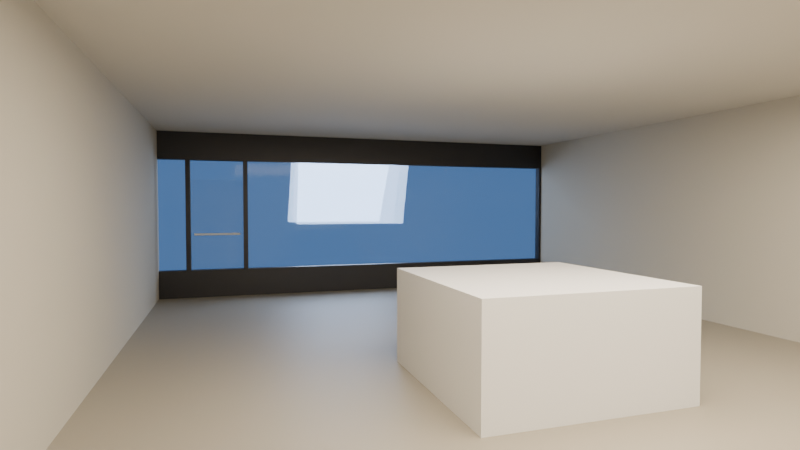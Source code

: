 # Source: urban-laundromat.blend  (saved by Blender 5.2.45; exported with 4.5.12 LTS)
import bpy
from mathutils import Matrix  # noqa: F401  (used for matrix-valued properties, if any)

bpy.ops.wm.read_factory_settings(use_empty=True)
scene = bpy.context.scene
scene.name = 'Scene'

# ---- collections
col_collection = bpy.data.collections.new('Collection'); scene.collection.children.link(col_collection)

# ---- materials (node trees are filled in below, after node groups)
mat_material = bpy.data.materials.new('Material')
mat_material.alpha_threshold = 0.0
mat_material.use_backface_culling_lightprobe_volume = False
mat_material.roughness = 0.5
mat_material.line_color = (0.0, 0.0, 0.0, 1.0)
mat_floorworn_material = bpy.data.materials.new('FloorWorn_Material')
mat_ceilingpaint_material = bpy.data.materials.new('CeilingPaint_Material')
mat_wallpaint_material = bpy.data.materials.new('WallPaint_Material')
mat_framemetal_material = bpy.data.materials.new('FrameMetal_Material')
mat_glassstorefront_material = bpy.data.materials.new('GlassStorefront_Material')
mat_dusksky_material = bpy.data.materials.new('DuskSky_Material')
mat_concrete_material = bpy.data.materials.new('Concrete_Material')

# ---- material node trees
mat_material.use_nodes = True; mat_material.node_tree.nodes.clear()
_N = mat_material.node_tree.nodes; _L = mat_material.node_tree.links
n0 = _N.new('ShaderNodeOutputMaterial'); n0.name = 'Material Output'; n0.location = (200, 100)
n1 = _N.new('ShaderNodeBsdfPrincipled'); n1.name = 'Principled BSDF'; n1.location = (-200, 100)
n1.inputs[10].default_value = 0.005
_L.new(n1.outputs[0], n0.inputs[0])
n0.is_active_output = True
mat_floorworn_material.use_nodes = True; mat_floorworn_material.node_tree.nodes.clear()
_N = mat_floorworn_material.node_tree.nodes; _L = mat_floorworn_material.node_tree.links
n0 = _N.new('ShaderNodeBsdfPrincipled'); n0.name = 'Principled BSDF'; n0.location = (-200, 100)
n0.inputs[0].default_value = (0.34, 0.31, 0.25, 1.0)
n0.inputs[2].default_value = 0.55
n0.inputs[10].default_value = 0.005
n1 = _N.new('ShaderNodeOutputMaterial'); n1.name = 'Material Output'; n1.location = (200, 100)
_L.new(n0.outputs[0], n1.inputs[0])
n1.is_active_output = True
mat_ceilingpaint_material.use_nodes = True; mat_ceilingpaint_material.node_tree.nodes.clear()
_N = mat_ceilingpaint_material.node_tree.nodes; _L = mat_ceilingpaint_material.node_tree.links
n0 = _N.new('ShaderNodeBsdfPrincipled'); n0.name = 'Principled BSDF'; n0.location = (-200, 100)
n0.inputs[0].default_value = (0.62, 0.6, 0.55, 1.0)
n0.inputs[2].default_value = 0.9
n0.inputs[10].default_value = 0.005
n1 = _N.new('ShaderNodeOutputMaterial'); n1.name = 'Material Output'; n1.location = (200, 100)
_L.new(n0.outputs[0], n1.inputs[0])
n1.is_active_output = True
mat_wallpaint_material.use_nodes = True; mat_wallpaint_material.node_tree.nodes.clear()
_N = mat_wallpaint_material.node_tree.nodes; _L = mat_wallpaint_material.node_tree.links
n0 = _N.new('ShaderNodeBsdfPrincipled'); n0.name = 'Principled BSDF'; n0.location = (-200, 100)
n0.inputs[0].default_value = (0.55, 0.52, 0.44, 1.0)
n0.inputs[2].default_value = 0.8
n0.inputs[10].default_value = 0.005
n1 = _N.new('ShaderNodeOutputMaterial'); n1.name = 'Material Output'; n1.location = (200, 100)
_L.new(n0.outputs[0], n1.inputs[0])
n1.is_active_output = True
mat_framemetal_material.use_nodes = True; mat_framemetal_material.node_tree.nodes.clear()
_N = mat_framemetal_material.node_tree.nodes; _L = mat_framemetal_material.node_tree.links
n0 = _N.new('ShaderNodeBsdfPrincipled'); n0.name = 'Principled BSDF'; n0.location = (-200, 100)
n0.inputs[0].default_value = (0.05, 0.05, 0.055, 1.0)
n0.inputs[1].default_value = 0.7
n0.inputs[2].default_value = 0.4
n0.inputs[10].default_value = 0.005
n1 = _N.new('ShaderNodeOutputMaterial'); n1.name = 'Material Output'; n1.location = (200, 100)
_L.new(n0.outputs[0], n1.inputs[0])
n1.is_active_output = True
mat_glassstorefront_material.use_nodes = True; mat_glassstorefront_material.node_tree.nodes.clear()
_N = mat_glassstorefront_material.node_tree.nodes; _L = mat_glassstorefront_material.node_tree.links
n0 = _N.new('ShaderNodeBsdfPrincipled'); n0.name = 'Principled BSDF'; n0.location = (-200, 100)
n0.inputs[0].default_value = (0.6, 0.7, 0.75, 1.0)
n0.inputs[2].default_value = 0.06
n0.inputs[3].default_value = 1.45
n0.inputs[4].default_value = 0.22
n0.inputs[10].default_value = 0.005
n0.inputs[18].default_value = 0.92
n1 = _N.new('ShaderNodeOutputMaterial'); n1.name = 'Material Output'; n1.location = (200, 100)
_L.new(n0.outputs[0], n1.inputs[0])
n1.is_active_output = True
mat_dusksky_material.use_nodes = True; mat_dusksky_material.node_tree.nodes.clear()
_N = mat_dusksky_material.node_tree.nodes; _L = mat_dusksky_material.node_tree.links
n0 = _N.new('ShaderNodeBsdfPrincipled'); n0.name = 'Principled BSDF'; n0.location = (-200, 100)
n0.inputs[0].default_value = (0.015, 0.02, 0.04, 1.0)
n0.inputs[2].default_value = 1.0
n0.inputs[10].default_value = 0.005
n0.inputs[27].default_value = (0.05, 0.12, 0.28, 1.0)
n0.inputs[28].default_value = 1.5
n1 = _N.new('ShaderNodeOutputMaterial'); n1.name = 'Material Output'; n1.location = (200, 100)
_L.new(n0.outputs[0], n1.inputs[0])
n1.is_active_output = True
mat_concrete_material.use_nodes = True; mat_concrete_material.node_tree.nodes.clear()
_N = mat_concrete_material.node_tree.nodes; _L = mat_concrete_material.node_tree.links
n0 = _N.new('ShaderNodeBsdfPrincipled'); n0.name = 'Principled BSDF'; n0.location = (-200, 100)
n0.inputs[0].default_value = (0.18, 0.18, 0.19, 1.0)
n0.inputs[2].default_value = 0.9
n0.inputs[10].default_value = 0.005
n1 = _N.new('ShaderNodeOutputMaterial'); n1.name = 'Material Output'; n1.location = (200, 100)
_L.new(n0.outputs[0], n1.inputs[0])
n1.is_active_output = True

# ---- world
world_world = bpy.data.worlds.new('World'); scene.world = world_world
world_world.use_nodes = True; world_world.node_tree.nodes.clear()
_N = world_world.node_tree.nodes; _L = world_world.node_tree.links
n0 = _N.new('ShaderNodeOutputWorld'); n0.name = 'World Output'; n0.location = (200, 100)
n1 = _N.new('ShaderNodeBackground'); n1.name = 'Background'; n1.location = (-200, 100)
n1.inputs[0].default_value = (0.05088, 0.05088, 0.05088, 1.0)
_L.new(n1.outputs[0], n0.inputs[0])
n0.is_active_output = True
world_world.color = (0.05088, 0.05088, 0.05088)
world_world.sun_shadow_jitter_overblur = 0.0

# ---- cameras
cam_camera = bpy.data.cameras.new('Camera')
cam_camera.clip_end = 100.0
cam_camera.ortho_scale = 7.314
cam_herocamera_camera = bpy.data.cameras.new('HeroCamera_Camera')
cam_herocamera_camera.lens = 24.0

# ---- lights
light_light = bpy.data.lights.new('Light', 'POINT')
light_light.energy = 1000.0
light_light.shadow_soft_size = 0.1
light_lightwarm_light = bpy.data.lights.new('LightWarm_Light', 'AREA')
light_lightwarm_light.color = (1.0, 0.86, 0.68)
light_lightwarm_light.energy = 500.0
light_lightwarm_light.size = 5.0
light_lightcool_light = bpy.data.lights.new('LightCool_Light', 'AREA')
light_lightcool_light.color = (0.55, 0.7, 1.0)
light_lightcool_light.energy = 250.0
light_lightcool_light.size = 2.5

# ---- meshes
me_cube = bpy.data.meshes.new('Cube')
me_cube.from_pydata([(1.0, 1.0, 1.0), (1.0, 1.0, -1.0), (1.0, -1.0, 1.0), (1.0, -1.0, -1.0), (-1.0, 1.0, 1.0), (-1.0, 1.0, -1.0), (-1.0, -1.0, 1.0), (-1.0, -1.0, -1.0)], [], [(0, 4, 6, 2), (3, 2, 6, 7), (7, 6, 4, 5), (5, 1, 3, 7), (1, 0, 2, 3), (5, 4, 0, 1)])
_uv = me_cube.uv_layers.new(name='UVMap')
_uv.uv.foreach_set('vector', [0.625, 0.5, 0.875, 0.5, 0.875, 0.75, 0.625, 0.75, 0.375, 0.75, 0.625, 0.75, 0.625, 1.0, 0.375, 1.0, 0.375, 0.0, 0.625, 0.0, 0.625, 0.25, 0.375, 0.25, 0.125, 0.5, 0.375, 0.5, 0.375, 0.75, 0.125, 0.75, 0.375, 0.5, 0.625, 0.5, 0.625, 0.75, 0.375, 0.75, 0.375, 0.25, 0.625, 0.25, 0.625, 0.5, 0.375, 0.5])
me_cube.materials.append(mat_material)
me_cube.use_mirror_vertex_groups = False
me_cube.update()
me_roomfloor_mesh = bpy.data.meshes.new('RoomFloor_Mesh')
me_roomfloor_mesh.from_pydata([(-1.0, -1.0, 0.0), (1.0, -1.0, 0.0), (1.0, 1.0, 0.0), (-1.0, 1.0, 0.0)], [], [(0, 1, 2, 3)])
me_roomfloor_mesh.materials.append(mat_floorworn_material)
me_roomfloor_mesh.update()
me_roomceiling_mesh = bpy.data.meshes.new('RoomCeiling_Mesh')
me_roomceiling_mesh.from_pydata([(-1.0, -1.0, 0.0), (1.0, -1.0, 0.0), (1.0, 1.0, 0.0), (-1.0, 1.0, 0.0)], [], [(0, 1, 2, 3)])
me_roomceiling_mesh.materials.append(mat_ceilingpaint_material)
me_roomceiling_mesh.update()
me_roombackwall_mesh = bpy.data.meshes.new('RoomBackWall_Mesh')
me_roombackwall_mesh.from_pydata([(-1.0, -1.0, -1.0), (1.0, -1.0, -1.0), (1.0, 1.0, -1.0), (-1.0, 1.0, -1.0), (-1.0, -1.0, 1.0), (1.0, -1.0, 1.0), (1.0, 1.0, 1.0), (-1.0, 1.0, 1.0)], [], [(0, 3, 2, 1), (4, 5, 6, 7), (0, 1, 5, 4), (1, 2, 6, 5), (2, 3, 7, 6), (3, 0, 4, 7)])
me_roombackwall_mesh.materials.append(mat_wallpaint_material)
me_roombackwall_mesh.update()
me_roomleftwall_mesh = bpy.data.meshes.new('RoomLeftWall_Mesh')
me_roomleftwall_mesh.from_pydata([(-1.0, -1.0, -1.0), (1.0, -1.0, -1.0), (1.0, 1.0, -1.0), (-1.0, 1.0, -1.0), (-1.0, -1.0, 1.0), (1.0, -1.0, 1.0), (1.0, 1.0, 1.0), (-1.0, 1.0, 1.0)], [], [(0, 3, 2, 1), (4, 5, 6, 7), (0, 1, 5, 4), (1, 2, 6, 5), (2, 3, 7, 6), (3, 0, 4, 7)])
me_roomleftwall_mesh.materials.append(mat_wallpaint_material)
me_roomleftwall_mesh.update()
me_roomrightwall_mesh = bpy.data.meshes.new('RoomRightWall_Mesh')
me_roomrightwall_mesh.from_pydata([(-1.0, -1.0, -1.0), (1.0, -1.0, -1.0), (1.0, 1.0, -1.0), (-1.0, 1.0, -1.0), (-1.0, -1.0, 1.0), (1.0, -1.0, 1.0), (1.0, 1.0, 1.0), (-1.0, 1.0, 1.0)], [], [(0, 3, 2, 1), (4, 5, 6, 7), (0, 1, 5, 4), (1, 2, 6, 5), (2, 3, 7, 6), (3, 0, 4, 7)])
me_roomrightwall_mesh.materials.append(mat_wallpaint_material)
me_roomrightwall_mesh.update()
me_storefrontframetop_mesh = bpy.data.meshes.new('StorefrontFrameTop_Mesh')
me_storefrontframetop_mesh.from_pydata([(-1.0, -1.0, -1.0), (1.0, -1.0, -1.0), (1.0, 1.0, -1.0), (-1.0, 1.0, -1.0), (-1.0, -1.0, 1.0), (1.0, -1.0, 1.0), (1.0, 1.0, 1.0), (-1.0, 1.0, 1.0)], [], [(0, 3, 2, 1), (4, 5, 6, 7), (0, 1, 5, 4), (1, 2, 6, 5), (2, 3, 7, 6), (3, 0, 4, 7)])
me_storefrontframetop_mesh.materials.append(mat_framemetal_material)
me_storefrontframetop_mesh.update()
me_storefrontframebottom_mesh = bpy.data.meshes.new('StorefrontFrameBottom_Mesh')
me_storefrontframebottom_mesh.from_pydata([(-1.0, -1.0, -1.0), (1.0, -1.0, -1.0), (1.0, 1.0, -1.0), (-1.0, 1.0, -1.0), (-1.0, -1.0, 1.0), (1.0, -1.0, 1.0), (1.0, 1.0, 1.0), (-1.0, 1.0, 1.0)], [], [(0, 3, 2, 1), (4, 5, 6, 7), (0, 1, 5, 4), (1, 2, 6, 5), (2, 3, 7, 6), (3, 0, 4, 7)])
me_storefrontframebottom_mesh.materials.append(mat_framemetal_material)
me_storefrontframebottom_mesh.update()
me_storefrontmullions_mesh = bpy.data.meshes.new('StorefrontMullions_Mesh')
me_storefrontmullions_mesh.from_pydata([(-1.0, -1.0, -1.0), (1.0, -1.0, -1.0), (1.0, 1.0, -1.0), (-1.0, 1.0, -1.0), (-1.0, -1.0, 1.0), (1.0, -1.0, 1.0), (1.0, 1.0, 1.0), (-1.0, 1.0, 1.0)], [], [(0, 3, 2, 1), (4, 5, 6, 7), (0, 1, 5, 4), (1, 2, 6, 5), (2, 3, 7, 6), (3, 0, 4, 7)])
me_storefrontmullions_mesh.materials.append(mat_framemetal_material)
me_storefrontmullions_mesh.update()
me_storefrontglass_mesh = bpy.data.meshes.new('StorefrontGlass_Mesh')
me_storefrontglass_mesh.from_pydata([(-1.0, -1.0, -1.0), (1.0, -1.0, -1.0), (1.0, 1.0, -1.0), (-1.0, 1.0, -1.0), (-1.0, -1.0, 1.0), (1.0, -1.0, 1.0), (1.0, 1.0, 1.0), (-1.0, 1.0, 1.0)], [], [(0, 3, 2, 1), (4, 5, 6, 7), (0, 1, 5, 4), (1, 2, 6, 5), (2, 3, 7, 6), (3, 0, 4, 7)])
me_storefrontglass_mesh.materials.append(mat_glassstorefront_material)
me_storefrontglass_mesh.update()
me_doorglass_mesh = bpy.data.meshes.new('DoorGlass_Mesh')
me_doorglass_mesh.from_pydata([(-1.0, -1.0, -1.0), (1.0, -1.0, -1.0), (1.0, 1.0, -1.0), (-1.0, 1.0, -1.0), (-1.0, -1.0, 1.0), (1.0, -1.0, 1.0), (1.0, 1.0, 1.0), (-1.0, 1.0, 1.0)], [], [(0, 3, 2, 1), (4, 5, 6, 7), (0, 1, 5, 4), (1, 2, 6, 5), (2, 3, 7, 6), (3, 0, 4, 7)])
me_doorglass_mesh.materials.append(mat_glassstorefront_material)
me_doorglass_mesh.update()
me_doorframeleft_mesh = bpy.data.meshes.new('DoorFrameLeft_Mesh')
me_doorframeleft_mesh.from_pydata([(-1.0, -1.0, -1.0), (1.0, -1.0, -1.0), (1.0, 1.0, -1.0), (-1.0, 1.0, -1.0), (-1.0, -1.0, 1.0), (1.0, -1.0, 1.0), (1.0, 1.0, 1.0), (-1.0, 1.0, 1.0)], [], [(0, 3, 2, 1), (4, 5, 6, 7), (0, 1, 5, 4), (1, 2, 6, 5), (2, 3, 7, 6), (3, 0, 4, 7)])
me_doorframeleft_mesh.materials.append(mat_framemetal_material)
me_doorframeleft_mesh.update()
me_doorframeright_mesh = bpy.data.meshes.new('DoorFrameRight_Mesh')
me_doorframeright_mesh.from_pydata([(-1.0, -1.0, -1.0), (1.0, -1.0, -1.0), (1.0, 1.0, -1.0), (-1.0, 1.0, -1.0), (-1.0, -1.0, 1.0), (1.0, -1.0, 1.0), (1.0, 1.0, 1.0), (-1.0, 1.0, 1.0)], [], [(0, 3, 2, 1), (4, 5, 6, 7), (0, 1, 5, 4), (1, 2, 6, 5), (2, 3, 7, 6), (3, 0, 4, 7)])
me_doorframeright_mesh.materials.append(mat_framemetal_material)
me_doorframeright_mesh.update()
me_doorheader_mesh = bpy.data.meshes.new('DoorHeader_Mesh')
me_doorheader_mesh.from_pydata([(-1.0, -1.0, -1.0), (1.0, -1.0, -1.0), (1.0, 1.0, -1.0), (-1.0, 1.0, -1.0), (-1.0, -1.0, 1.0), (1.0, -1.0, 1.0), (1.0, 1.0, 1.0), (-1.0, 1.0, 1.0)], [], [(0, 3, 2, 1), (4, 5, 6, 7), (0, 1, 5, 4), (1, 2, 6, 5), (2, 3, 7, 6), (3, 0, 4, 7)])
me_doorheader_mesh.materials.append(mat_framemetal_material)
me_doorheader_mesh.update()
me_doorhandle_mesh = bpy.data.meshes.new('DoorHandle_Mesh')
me_doorhandle_mesh.from_pydata([(1.0, 0.0, -1.0), (0.9808, 0.1951, -1.0), (0.9239, 0.3827, -1.0), (0.8315, 0.5556, -1.0), (0.7071, 0.7071, -1.0), (0.5556, 0.8315, -1.0), (0.3827, 0.9239, -1.0), (0.1951, 0.9808, -1.0), (6.123e-17, 1.0, -1.0), (-0.1951, 0.9808, -1.0), (-0.3827, 0.9239, -1.0), (-0.5556, 0.8315, -1.0), (-0.7071, 0.7071, -1.0), (-0.8315, 0.5556, -1.0), (-0.9239, 0.3827, -1.0), (-0.9808, 0.1951, -1.0), (-1.0, 1.225e-16, -1.0), (-0.9808, -0.1951, -1.0), (-0.9239, -0.3827, -1.0), (-0.8315, -0.5556, -1.0), (-0.7071, -0.7071, -1.0), (-0.5556, -0.8315, -1.0), (-0.3827, -0.9239, -1.0), (-0.1951, -0.9808, -1.0), (-1.837e-16, -1.0, -1.0), (0.1951, -0.9808, -1.0), (0.3827, -0.9239, -1.0), (0.5556, -0.8315, -1.0), (0.7071, -0.7071, -1.0), (0.8315, -0.5556, -1.0), (0.9239, -0.3827, -1.0), (0.9808, -0.1951, -1.0), (1.0, 0.0, 1.0), (0.9808, 0.1951, 1.0), (0.9239, 0.3827, 1.0), (0.8315, 0.5556, 1.0), (0.7071, 0.7071, 1.0), (0.5556, 0.8315, 1.0), (0.3827, 0.9239, 1.0), (0.1951, 0.9808, 1.0), (6.123e-17, 1.0, 1.0), (-0.1951, 0.9808, 1.0), (-0.3827, 0.9239, 1.0), (-0.5556, 0.8315, 1.0), (-0.7071, 0.7071, 1.0), (-0.8315, 0.5556, 1.0), (-0.9239, 0.3827, 1.0), (-0.9808, 0.1951, 1.0), (-1.0, 1.225e-16, 1.0), (-0.9808, -0.1951, 1.0), (-0.9239, -0.3827, 1.0), (-0.8315, -0.5556, 1.0), (-0.7071, -0.7071, 1.0), (-0.5556, -0.8315, 1.0), (-0.3827, -0.9239, 1.0), (-0.1951, -0.9808, 1.0), (-1.837e-16, -1.0, 1.0), (0.1951, -0.9808, 1.0), (0.3827, -0.9239, 1.0), (0.5556, -0.8315, 1.0), (0.7071, -0.7071, 1.0), (0.8315, -0.5556, 1.0), (0.9239, -0.3827, 1.0), (0.9808, -0.1951, 1.0)], [], [(31, 30, 29, 28, 27, 26, 25, 24, 23, 22, 21, 20, 19, 18, 17, 16, 15, 14, 13, 12, 11, 10, 9, 8, 7, 6, 5, 4, 3, 2, 1, 0), (32, 33, 34, 35, 36, 37, 38, 39, 40, 41, 42, 43, 44, 45, 46, 47, 48, 49, 50, 51, 52, 53, 54, 55, 56, 57, 58, 59, 60, 61, 62, 63), (0, 1, 33, 32), (1, 2, 34, 33), (2, 3, 35, 34), (3, 4, 36, 35), (4, 5, 37, 36), (5, 6, 38, 37), (6, 7, 39, 38), (7, 8, 40, 39), (8, 9, 41, 40), (9, 10, 42, 41), (10, 11, 43, 42), (11, 12, 44, 43), (12, 13, 45, 44), (13, 14, 46, 45), (14, 15, 47, 46), (15, 16, 48, 47), (16, 17, 49, 48), (17, 18, 50, 49), (18, 19, 51, 50), (19, 20, 52, 51), (20, 21, 53, 52), (21, 22, 54, 53), (22, 23, 55, 54), (23, 24, 56, 55), (24, 25, 57, 56), (25, 26, 58, 57), (26, 27, 59, 58), (27, 28, 60, 59), (28, 29, 61, 60), (29, 30, 62, 61), (30, 31, 63, 62), (31, 0, 32, 63)])
me_doorhandle_mesh.update()
me_duskbackdrop_mesh = bpy.data.meshes.new('DuskBackdrop_Mesh')
me_duskbackdrop_mesh.from_pydata([(-1.0, -1.0, 0.0), (1.0, -1.0, 0.0), (1.0, 1.0, 0.0), (-1.0, 1.0, 0.0)], [], [(0, 1, 2, 3)])
me_duskbackdrop_mesh.materials.append(mat_dusksky_material)
me_duskbackdrop_mesh.update()
me_sidewalk_mesh = bpy.data.meshes.new('Sidewalk_Mesh')
me_sidewalk_mesh.from_pydata([(-1.0, -1.0, -1.0), (1.0, -1.0, -1.0), (1.0, 1.0, -1.0), (-1.0, 1.0, -1.0), (-1.0, -1.0, 1.0), (1.0, -1.0, 1.0), (1.0, 1.0, 1.0), (-1.0, 1.0, 1.0)], [], [(0, 3, 2, 1), (4, 5, 6, 7), (0, 1, 5, 4), (1, 2, 6, 5), (2, 3, 7, 6), (3, 0, 4, 7)])
me_sidewalk_mesh.materials.append(mat_concrete_material)
me_sidewalk_mesh.update()

# ---- objects
ob_cube = bpy.data.objects.new('Cube', me_cube)
ob_light = bpy.data.objects.new('Light', light_light)
ob_camera = bpy.data.objects.new('Camera', cam_camera)
ob_roomfloor = bpy.data.objects.new('RoomFloor', me_roomfloor_mesh)
ob_roomceiling = bpy.data.objects.new('RoomCeiling', me_roomceiling_mesh)
ob_roombackwall = bpy.data.objects.new('RoomBackWall', me_roombackwall_mesh)
ob_roomleftwall = bpy.data.objects.new('RoomLeftWall', me_roomleftwall_mesh)
ob_roomrightwall = bpy.data.objects.new('RoomRightWall', me_roomrightwall_mesh)
ob_storefrontframetop = bpy.data.objects.new('StorefrontFrameTop', me_storefrontframetop_mesh)
ob_storefrontframebottom = bpy.data.objects.new('StorefrontFrameBottom', me_storefrontframebottom_mesh)
ob_storefrontmullions = bpy.data.objects.new('StorefrontMullions', me_storefrontmullions_mesh)
ob_storefrontglass = bpy.data.objects.new('StorefrontGlass', me_storefrontglass_mesh)
ob_doorglass = bpy.data.objects.new('DoorGlass', me_doorglass_mesh)
ob_doorframeleft = bpy.data.objects.new('DoorFrameLeft', me_doorframeleft_mesh)
ob_doorframeright = bpy.data.objects.new('DoorFrameRight', me_doorframeright_mesh)
ob_doorheader = bpy.data.objects.new('DoorHeader', me_doorheader_mesh)
ob_doorhandle = bpy.data.objects.new('DoorHandle', me_doorhandle_mesh)
ob_duskbackdrop = bpy.data.objects.new('DuskBackdrop', me_duskbackdrop_mesh)
ob_sidewalk = bpy.data.objects.new('Sidewalk', me_sidewalk_mesh)
ob_herocamera = bpy.data.objects.new('HeroCamera', cam_herocamera_camera)
ob_lightwarm = bpy.data.objects.new('LightWarm', light_lightwarm_light)
ob_lightcool = bpy.data.objects.new('LightCool', light_lightcool_light)

# ---- transforms, parenting, visibility, modifiers, constraints
ob_cube.location = (0.0, 0.0, 0.0)
ob_cube.lock_rotations_4d = False
ob_cube.empty_display_type = 'ARROWS'
ob_cube.lineart.crease_threshold = 0.0
ob_light.location = (4.076, 1.005, 5.904)
ob_light.rotation_euler = (0.6503, 0.05522, 1.866)
ob_light.lock_rotations_4d = False
ob_light.empty_display_type = 'ARROWS'
ob_light.color = (0.0, 0.0, 0.0, 0.0)
ob_light.lineart.crease_threshold = 0.0
ob_camera.location = (7.359, -6.926, 4.958)
ob_camera.rotation_euler = (1.109, 0.0, 0.8149)
ob_camera.lock_rotations_4d = False
ob_camera.empty_display_type = 'ARROWS'
ob_camera.color = (0.0, 0.0, 0.0, 0.0)
ob_camera.display_type = 'WIRE'
ob_camera.lineart.crease_threshold = 0.0
ob_roomfloor.location = (0.0, 0.0, 0.0)
ob_roomfloor.scale = (4.0, 6.0, 1.0)
ob_roomceiling.location = (0.0, 0.0, 3.0)
ob_roomceiling.scale = (4.0, 6.0, 1.0)
ob_roombackwall.location = (0.0, 6.0, 1.5)
ob_roombackwall.scale = (4.0, 0.1, 1.5)
ob_roomleftwall.location = (-4.0, 0.0, 1.5)
ob_roomleftwall.scale = (0.1, 6.0, 1.5)
ob_roomrightwall.location = (4.0, 0.0, 1.5)
ob_roomrightwall.scale = (0.1, 6.0, 1.5)
ob_storefrontframetop.location = (0.0, -6.0, 2.75)
ob_storefrontframetop.scale = (4.0, 0.07, 0.25)
ob_storefrontframebottom.location = (0.0, -6.0, 0.25)
ob_storefrontframebottom.scale = (4.0, 0.07, 0.25)
ob_storefrontmullions.location = (-3.9, -6.0, 1.5)
ob_storefrontmullions.scale = (0.05, 0.07, 1.0)
ob_storefrontglass.location = (0.0, -6.03, 1.5)
ob_storefrontglass.scale = (3.95, 0.015, 1.0)
ob_doorglass.location = (2.9, -6.06, 1.3)
ob_doorglass.scale = (0.5, 0.02, 0.85)
ob_doorframeleft.location = (2.4, -6.0, 1.5)
ob_doorframeleft.scale = (0.04, 0.08, 1.0)
ob_doorframeright.location = (3.4, -6.0, 1.5)
ob_doorframeright.scale = (0.04, 0.08, 1.0)
ob_doorheader.location = (2.9, -6.0, 2.55)
ob_doorheader.scale = (0.5, 0.08, 0.05)
ob_doorhandle.location = (2.9, -5.95, 1.15)
ob_doorhandle.rotation_euler = (0.0, 1.571, 0.0)
ob_doorhandle.scale = (0.02, 0.02, 0.4)
ob_duskbackdrop.location = (0.0, -9.0, 1.75)
ob_duskbackdrop.rotation_euler = (-1.571, 0.0, 0.0)
ob_duskbackdrop.scale = (10.0, 3.0, 1.0)
ob_sidewalk.location = (0.0, -6.8, 0.02)
ob_sidewalk.scale = (4.0, 0.8, 0.03)
ob_herocamera.location = (2.7, 4.4, 1.65)
ob_herocamera.rotation_euler = (1.537, 0.0, 2.831)
ob_lightwarm.location = (0.0, 2.4, 2.9)
ob_lightcool.location = (0.0, -8.0, 2.4)
ob_lightcool.rotation_euler = (1.15, 0.0, 0.0)

# ---- collection membership
col_collection.objects.link(ob_cube)
col_collection.objects.link(ob_light)
col_collection.objects.link(ob_camera)
col_collection.objects.link(ob_roomfloor)
col_collection.objects.link(ob_roomceiling)
col_collection.objects.link(ob_roombackwall)
col_collection.objects.link(ob_roomleftwall)
col_collection.objects.link(ob_roomrightwall)
col_collection.objects.link(ob_storefrontframetop)
col_collection.objects.link(ob_storefrontframebottom)
col_collection.objects.link(ob_storefrontmullions)
col_collection.objects.link(ob_storefrontglass)
col_collection.objects.link(ob_doorglass)
col_collection.objects.link(ob_doorframeleft)
col_collection.objects.link(ob_doorframeright)
col_collection.objects.link(ob_doorheader)
col_collection.objects.link(ob_doorhandle)
col_collection.objects.link(ob_duskbackdrop)
col_collection.objects.link(ob_sidewalk)
col_collection.objects.link(ob_herocamera)
col_collection.objects.link(ob_lightwarm)
col_collection.objects.link(ob_lightcool)

# ---- scene / render settings (as saved in the file)
scene.camera = ob_herocamera
scene.frame_start = 1; scene.frame_end = 250; scene.frame_set(1)
scene.render.engine = 'BLENDER_EEVEE_NEXT'
scene.render.bake_bias = 0.0
scene.render.bake_samples = 0
scene.render.compositor_device = 'GPU'
scene.eevee.use_volume_custom_range = False
scene.eevee.fast_gi_thickness_near = 0.1
scene.eevee.fast_gi_thickness_far = 0.0
scene.eevee.ray_tracing_options.screen_trace_thickness = 0.1
bpy.context.view_layer.update()
